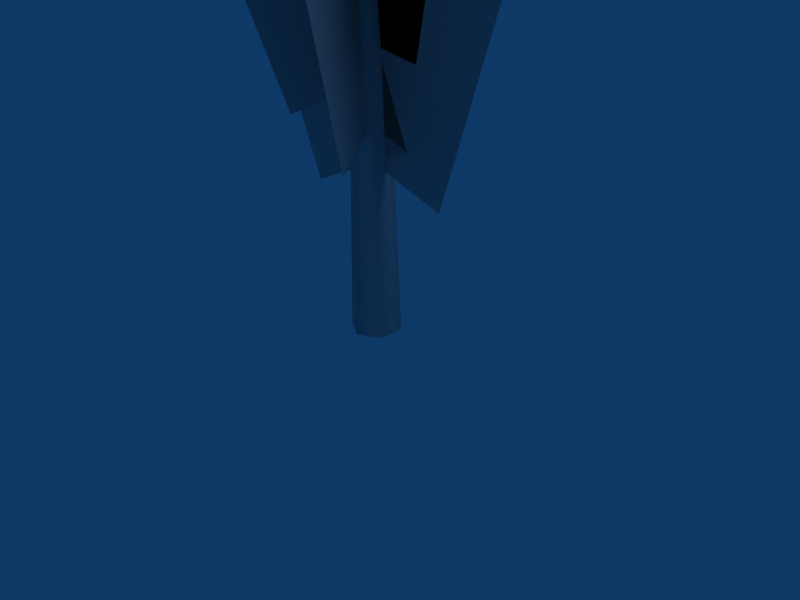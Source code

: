 # Source: great_pine_bb.blend  (saved by Blender 2.44.0; exported with 4.5.12 LTS)
import bpy
from mathutils import Matrix  # noqa: F401  (used for matrix-valued properties, if any)

bpy.ops.wm.read_factory_settings(use_empty=True)
scene = bpy.context.scene
scene.name = 'Scene'

# ---- collections
col_collection_1 = bpy.data.collections.new('Collection 1'); scene.collection.children.link(col_collection_1)

# ---- materials (node trees are filled in below, after node groups)
mat_pmat3 = bpy.data.materials.new('pmat3')
mat_pmat3.alpha_threshold = 0.0
mat_pmat3.diffuse_color = (0.7, 0.7, 0.7, 1.0)
mat_pmat3.roughness = 0.5
mat_pmat3.line_color = (0.0, 0.0, 0.0, 1.0)
mat_pmat1 = bpy.data.materials.new('pmat1')
mat_pmat1.alpha_threshold = 0.0
mat_pmat1.diffuse_color = (0.7, 0.7, 0.7, 1.0)
mat_pmat1.roughness = 0.5
mat_pmat1.line_color = (0.0, 0.0, 0.0, 1.0)

# ---- material node trees

# ---- world
world_world = bpy.data.worlds.new('World'); scene.world = world_world
world_world.color = (0.05656, 0.2208, 0.4)
world_world.use_sun_shadow = False
world_world.sun_shadow_jitter_overblur = 0.0
world_world.cycles.sampling_method = 'MANUAL'
world_world.cycles.sample_map_resolution = 256

# ---- cameras
cam_camera = bpy.data.cameras.new('Camera')
cam_camera.passepartout_alpha = 0.2
cam_camera.clip_end = 100.0
cam_camera.lens = 35.0
cam_camera.ortho_scale = 7.314
cam_camera.show_passepartout = False
cam_camera.show_safe_areas = True
cam_camera.dof.focus_distance = 0.0
cam_camera.dof.aperture_fstop = 128.0

# ---- lights
light_spot = bpy.data.lights.new('Spot', 'POINT')
light_spot.transmission_factor = 0.0
light_spot.cutoff_distance = 30.0
light_spot.energy = 100.0
light_spot.shadow_buffer_clip_start = 1.001
light_spot.shadow_soft_size = 1.0
light_spot.shadow_maximum_resolution = 0.006
light_spot.use_absolute_resolution = True
light_spot.cycles.use_multiple_importance_sampling = False

# ---- meshes
me_plant_pmat3 = bpy.data.meshes.new('plant_pmat3')
me_plant_pmat3.from_pydata([(-1.172, 0.0, 5.119), (-0.05446, 0.0, 8.436), (3.484, 0.0, 7.244), (2.367, 0.0, 3.927), (1.063, 0.0, 11.75), (4.602, 0.0, 10.56), (1.277, 0.0, 5.199), (-0.05446, 0.0, 8.436), (-3.508, 1e-06, 7.015), (-2.176, 0.0, 3.778), (-1.386, 0.0, 11.67), (-4.84, 1e-06, 10.25), (0.566, -0.9609, 6.075), (-0.1089, 0.0, 9.372), (-1.713, 2.85, 8.213), (-1.038, 1.889, 4.916), (-0.7839, 0.9609, 12.67), (-2.388, 3.811, 11.51), (-0.5428, 0.9609, 6.034), (-0.1089, 0.0, 9.372), (1.575, -2.85, 8.332), (1.142, -1.889, 4.995), (0.3249, -0.9609, 12.71), (2.009, -3.811, 11.67), (0.4665, 0.8595, 6.974), (-0.1634, 0.0, 10.31), (-1.605, -2.559, 9.376), (-0.9747, -1.699, 6.042), (-0.7933, -0.8595, 13.64), (-2.235, -3.418, 12.71), (-0.5251, -0.8595, 6.934), (-0.1634, 0.0, 10.31), (1.348, 2.559, 9.494), (0.9859, 1.699, 6.12), (0.1984, 0.8595, 13.68), (1.709, 3.418, 12.87), (-0.9435, 0.0, 7.82), (-0.2178, 0.0, 11.24), (2.315, 0.0, 10.71), (1.589, 0.0, 7.283), (0.5079, 0.0, 14.67), (3.041, 1e-06, 14.13), (0.8032, 0.0, 7.896), (-0.2178, 0.0, 11.24), (-2.694, 0.0, 10.49), (-1.673, 0.0, 7.141), (-1.239, 0.0, 14.59), (-3.715, 0.0, 13.84), (0.2661, -0.6537, 8.784), (-0.2723, 0.0, 12.18), (-1.234, 1.703, 11.7), (-0.6958, 1.05, 8.303), (-0.8106, 0.6537, 15.58), (-1.772, 2.357, 15.1), (-0.488, 0.6537, 8.748), (-0.2723, 0.0, 12.18), (0.7305, -1.703, 11.79), (0.5149, -1.05, 8.36), (-0.05661, -0.6537, 15.61), (0.9462, -2.357, 15.22), (0.1651, 0.5496, 9.694), (-0.3267, 0.0, 13.12), (-0.9904, -1.173, 12.83), (-0.4986, -0.6234, 9.41), (-0.8186, -0.5496, 16.54), (-1.482, -1.723, 16.25), (-0.4687, -0.5496, 9.662), (-0.3267, 0.0, 13.12), (0.3623, 1.173, 12.9), (0.2204, 0.6234, 9.447), (-0.1848, 0.5496, 16.57), (0.5042, 1.723, 16.35), (-0.7054, 0.0, 10.57), (-0.3812, 0.0, 14.05), (0.3148, 0.0, 13.99), (-0.00945, 0.0, 10.5), (-0.05697, 0.0, 17.54), (0.639, -1e-06, 17.47), (0.3201, -1e-06, 10.62), (-0.3812, 0.0, 14.05), (-1.066, 1e-06, 13.91), (-0.3647, 0.0, 10.48), (-1.083, 1e-06, 17.48), (-1.767, 1e-06, 17.34)], [], [(0, 1, 2, 3), (1, 4, 5, 2), (6, 7, 8, 9), (7, 10, 11, 8), (12, 13, 14, 15), (13, 16, 17, 14), (18, 19, 20, 21), (19, 22, 23, 20), (24, 25, 26, 27), (25, 28, 29, 26), (30, 31, 32, 33), (31, 34, 35, 32), (36, 37, 38, 39), (37, 40, 41, 38), (42, 43, 44, 45), (43, 46, 47, 44), (48, 49, 50, 51), (49, 52, 53, 50), (54, 55, 56, 57), (55, 58, 59, 56), (60, 61, 62, 63), (61, 64, 65, 62), (66, 67, 68, 69), (67, 70, 71, 68), (72, 73, 74, 75), (73, 76, 77, 74), (78, 79, 80, 81), (79, 82, 83, 80)])
_uv = me_plant_pmat3.uv_layers.new(name='UVTex')
_uv.uv.foreach_set('vector', [1.0, 0.0, 0.5, 0.0, 0.5, 1.0, 1.0, 1.0, 0.5, 0.0, 0.0, 0.0, 0.0, 1.0, 0.5, 1.0, 1.0, 0.0, 0.5, 0.0, 0.5, 1.0, 1.0, 1.0, 0.5, 0.0, 0.0, 0.0, 0.0, 1.0, 0.5, 1.0, 1.0, 0.0, 0.5, 0.0, 0.5, 1.0, 1.0, 1.0, 0.5, 0.0, 0.0, 0.0, 0.0, 1.0, 0.5, 1.0, 1.0, 0.0, 0.5, 0.0, 0.5, 1.0, 1.0, 1.0, 0.5, 0.0, 0.0, 0.0, 0.0, 1.0, 0.5, 1.0, 1.0, 0.0, 0.5, 0.0, 0.5, 1.0, 1.0, 1.0, 0.5, 0.0, 0.0, 0.0, 0.0, 1.0, 0.5, 1.0, 1.0, 0.0, 0.5, 0.0, 0.5, 1.0, 1.0, 1.0, 0.5, 0.0, 0.0, 0.0, 0.0, 1.0, 0.5, 1.0, 1.0, 0.0, 0.5, 0.0, 0.5, 1.0, 1.0, 1.0, 0.5, 0.0, 0.0, 0.0, 0.0, 1.0, 0.5, 1.0, 1.0, 0.0, 0.5, 0.0, 0.5, 1.0, 1.0, 1.0, 0.5, 0.0, 0.0, 0.0, 0.0, 1.0, 0.5, 1.0, 1.0, 0.0, 0.5, 0.0, 0.5, 1.0, 1.0, 1.0, 0.5, 0.0, 0.0, 0.0, 0.0, 1.0, 0.5, 1.0, 1.0, 0.0, 0.5, 0.0, 0.5, 1.0, 1.0, 1.0, 0.5, 0.0, 0.0, 0.0, 0.0, 1.0, 0.5, 1.0, 1.0, 0.0, 0.5, 0.0, 0.5, 1.0, 1.0, 1.0, 0.5, 0.0, 0.0, 0.0, 0.0, 1.0, 0.5, 1.0, 1.0, 0.0, 0.5, 0.0, 0.5, 1.0, 1.0, 1.0, 0.5, 0.0, 0.0, 0.0, 0.0, 1.0, 0.5, 1.0, 1.0, 0.0, 0.5, 0.0, 0.5, 1.0, 1.0, 1.0, 0.5, 0.0, 0.0, 0.0, 0.0, 1.0, 0.5, 1.0, 1.0, 0.0, 0.5, 0.0, 0.5, 1.0, 1.0, 1.0, 0.5, 0.0, 0.0, 0.0, 0.0, 1.0, 0.5, 1.0])
me_plant_pmat3.materials.append(mat_pmat3)
me_plant_pmat3.use_remesh_preserve_volume = False
me_plant_pmat3.use_remesh_preserve_attributes = False
me_plant_pmat3.use_mirror_vertex_groups = False
me_plant_pmat3.update()
me_plant_pmat1 = bpy.data.meshes.new('plant_pmat1')
me_plant_pmat1.from_pydata([(-0.4357, -0.2871, 14.99), (0.0, -0.5025, 7.5), (0.435, -0.2512, 7.513), (-0.1874, -0.1436, 15.0), (0.435, 0.2512, 7.513), (-0.1874, 0.1436, 15.0), (0.0, 0.5025, 7.5), (-0.4357, 0.2871, 14.99), (-0.435, 0.2512, 7.487), (-0.6839, 0.1436, 14.97), (-0.435, -0.2512, 7.487), (-0.6839, -0.1436, 14.97), (0.0, -0.7179, 0.0), (0.6217, -0.3589, 0.0), (0.6217, 0.3589, 0.0), (0.0, 0.7179, 0.0), (-0.6217, 0.3589, 0.0), (-0.6217, -0.3589, 0.0)], [], [(0, 1, 2, 3), (3, 2, 4, 5), (5, 4, 6, 7), (7, 6, 8, 9), (9, 8, 10, 11), (1, 0, 11, 10), (1, 12, 13, 2), (2, 13, 14, 4), (4, 14, 15, 6), (6, 15, 16, 8), (8, 16, 17, 10), (10, 17, 12, 1)])
me_plant_pmat1.polygons.foreach_set('use_smooth', [True] * 12)
_uv = me_plant_pmat1.uv_layers.new(name='UVTex')
_uv.uv.foreach_set('vector', [0.2822, 0.9937, 0.5, -2.75, 0.7175, -2.744, 0.4063, 1.001, 0.4282, 0.0008907, 0.3744, -3.744, 0.6256, -3.744, 0.5718, 0.0008907, 0.4063, 0.0008907, 0.7175, -3.744, 0.5, -3.75, 0.2822, -0.006332, 0.2822, 0.9937, 0.5, -2.75, 0.2825, -2.756, 0.158, 0.9864, 0.5718, 0.9864, 0.6256, -2.756, 0.3744, -2.756, 0.4282, 0.9864, 0.5, 0.25, 0.2822, 3.994, 0.158, 3.986, 0.2825, 0.2437, 0.5, 0.25, 0.5, -3.5, 0.8108, -3.5, 0.7175, 0.2563, 0.3744, 0.2563, 0.3205, -3.5, 0.6795, -3.5, 0.6256, 0.2563, 0.7175, 0.2563, 0.8108, -3.5, 0.5, -3.5, 0.5, 0.25, 0.5, 0.25, 0.5, -3.5, 0.1892, -3.5, 0.2825, 0.2437, 0.6256, 0.2437, 0.6795, -3.5, 0.3205, -3.5, 0.3744, 0.2437, 0.2825, 0.2437, 0.1892, -3.5, 0.5, -3.5, 0.5, 0.25])
me_plant_pmat1.materials.append(mat_pmat1)
me_plant_pmat1.use_remesh_preserve_volume = False
me_plant_pmat1.use_remesh_preserve_attributes = False
me_plant_pmat1.use_mirror_vertex_groups = False
me_plant_pmat1.update()

# ---- objects
ob_plant_pmat3 = bpy.data.objects.new('plant_pmat3', me_plant_pmat3)
ob_plant_pmat1 = bpy.data.objects.new('plant_pmat1', me_plant_pmat1)
ob_lamp = bpy.data.objects.new('Lamp', light_spot)
ob_camera = bpy.data.objects.new('Camera', cam_camera)

# ---- transforms, parenting, visibility, modifiers, constraints
ob_plant_pmat3.location = (0.0, 0.0, 0.0)
ob_plant_pmat3.scale = (0.5164, 0.5164, 0.5164)
ob_plant_pmat3.lock_rotations_4d = False
ob_plant_pmat3.empty_display_type = 'ARROWS'
ob_plant_pmat3.color = (0.0, 0.0, 0.0, 1.0)
ob_plant_pmat3.lineart.crease_threshold = 0.0
ob_plant_pmat1.location = (0.0, 0.0, 0.0)
ob_plant_pmat1.scale = (0.5164, 0.5164, 0.5164)
ob_plant_pmat1.lock_rotations_4d = False
ob_plant_pmat1.empty_display_type = 'ARROWS'
ob_plant_pmat1.color = (0.0, 0.0, 0.0, 1.0)
ob_plant_pmat1.lineart.crease_threshold = 0.0
ob_lamp.location = (4.076, 1.005, 5.904)
ob_lamp.rotation_euler = (0.6503, 0.05522, 1.866)
ob_lamp.lock_rotations_4d = False
ob_lamp.empty_display_type = 'ARROWS'
ob_lamp.color = (0.0, 0.0, 0.0, 0.0)
ob_lamp.lineart.crease_threshold = 0.0
ob_camera.location = (7.481, -6.508, 5.344)
ob_camera.rotation_euler = (1.109, 0.01082, 0.8149)
ob_camera.lock_rotations_4d = False
ob_camera.empty_display_type = 'ARROWS'
ob_camera.color = (0.0, 0.0, 0.0, 0.0)
ob_camera.display_type = 'WIRE'
ob_camera.lineart.crease_threshold = 0.0

# ---- collection membership
col_collection_1.objects.link(ob_plant_pmat3)
col_collection_1.objects.link(ob_plant_pmat1)
col_collection_1.objects.link(ob_lamp)
col_collection_1.objects.link(ob_camera)

# ---- scene / render settings (as saved in the file)
scene.camera = ob_camera
scene.frame_start = 1; scene.frame_end = 250; scene.frame_set(1)
scene.render.engine = 'BLENDER_EEVEE_NEXT'
scene.render.image_settings.file_format = 'JPEG'
scene.render.image_settings.color_mode = 'RGB'
scene.render.image_settings.compression = 90
scene.render.resolution_x = 800
scene.render.resolution_y = 600
scene.render.pixel_aspect_x = 100.0
scene.render.pixel_aspect_y = 100.0
scene.render.fps = 25
scene.render.dither_intensity = 0.0
scene.render.use_compositing = False
scene.render.use_sequencer = False
scene.render.bake_margin = 2
scene.render.bake_bias = 0.0
scene.render.use_stamp_time = False
scene.render.use_stamp_date = False
scene.render.use_stamp_frame = False
scene.render.use_stamp_camera = False
scene.render.use_stamp_scene = False
scene.render.use_stamp_filename = False
scene.render.use_stamp_render_time = False
scene.render.stamp_font_size = 0
scene.cycles.use_denoising = False
scene.cycles.samples = 10
scene.cycles.sampling_pattern = 'TABULATED_SOBOL'
scene.cycles.light_sampling_threshold = 0.0
scene.cycles.use_adaptive_sampling = False
scene.cycles.use_light_tree = False
scene.cycles.blur_glossy = 0.0
scene.cycles.volume_bounces = 1
scene.cycles.pixel_filter_type = 'GAUSSIAN'
scene.cycles.sample_clamp_indirect = 0.0
scene.view_settings.view_transform = 'Raw'
bpy.context.view_layer.update()
